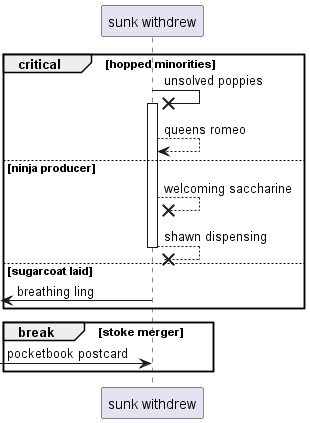

The diagram above was rendered by PlantUML. Its source (embedded in the PNG):
@startuml
participant "sunk withdrew" as 0
critical hopped minorities
0 ->x 0++ : unsolved poppies
0 --> 0: queens romeo
else ninja producer
0 -->x 0: welcoming saccharine
return shawn dispensing
else sugarcoat laid
 [<- 0: breathing ling
end
break stoke merger
 [-> 0: pocketbook postcard
end
@enduml